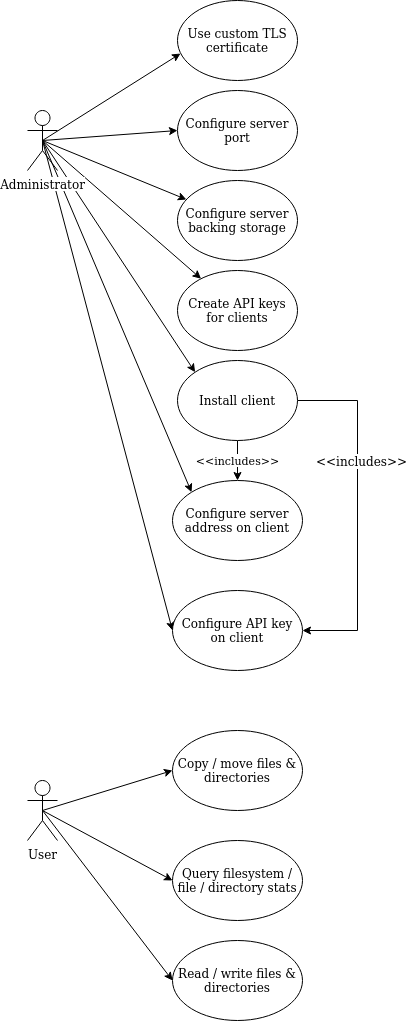

The diagram above was exported from draw.io. Its source (the exported page's mxGraphModel, read from the mxfile embedded in the PNG):
<mxGraphModel dx="782" dy="750" grid="1" gridSize="10" guides="1" tooltips="1" connect="1" arrows="1" fold="1" page="1" pageScale="1" pageWidth="850" pageHeight="1100" math="0" shadow="0">
  <root>
    <mxCell id="0" />
    <mxCell id="1" parent="0" />
    <mxCell id="1dYpBH8A3PAZpDGm5g6p-7" style="rounded=0;orthogonalLoop=1;jettySize=auto;html=1;exitX=0.5;exitY=0.5;exitDx=0;exitDy=0;exitPerimeter=0;entryX=0;entryY=0.5;entryDx=0;entryDy=0;" edge="1" parent="1" source="1dYpBH8A3PAZpDGm5g6p-2" target="1dYpBH8A3PAZpDGm5g6p-23">
      <mxGeometry relative="1" as="geometry">
        <mxPoint x="220" y="230" as="targetPoint" />
      </mxGeometry>
    </mxCell>
    <mxCell id="1dYpBH8A3PAZpDGm5g6p-14" style="edgeStyle=none;rounded=0;orthogonalLoop=1;jettySize=auto;html=1;exitX=0.5;exitY=0.5;exitDx=0;exitDy=0;exitPerimeter=0;entryX=0.025;entryY=0.663;entryDx=0;entryDy=0;entryPerimeter=0;" edge="1" parent="1" source="1dYpBH8A3PAZpDGm5g6p-2" target="1dYpBH8A3PAZpDGm5g6p-11">
      <mxGeometry relative="1" as="geometry" />
    </mxCell>
    <mxCell id="1dYpBH8A3PAZpDGm5g6p-17" style="edgeStyle=none;rounded=0;orthogonalLoop=1;jettySize=auto;html=1;exitX=0.5;exitY=0.5;exitDx=0;exitDy=0;exitPerimeter=0;" edge="1" parent="1" source="1dYpBH8A3PAZpDGm5g6p-2" target="1dYpBH8A3PAZpDGm5g6p-16">
      <mxGeometry relative="1" as="geometry" />
    </mxCell>
    <mxCell id="1dYpBH8A3PAZpDGm5g6p-19" style="edgeStyle=none;rounded=0;orthogonalLoop=1;jettySize=auto;html=1;exitX=0.5;exitY=0.5;exitDx=0;exitDy=0;exitPerimeter=0;" edge="1" parent="1" source="1dYpBH8A3PAZpDGm5g6p-2" target="1dYpBH8A3PAZpDGm5g6p-18">
      <mxGeometry relative="1" as="geometry" />
    </mxCell>
    <mxCell id="1dYpBH8A3PAZpDGm5g6p-27" style="edgeStyle=none;rounded=0;orthogonalLoop=1;jettySize=auto;html=1;exitX=0.5;exitY=0.5;exitDx=0;exitDy=0;exitPerimeter=0;entryX=0;entryY=0;entryDx=0;entryDy=0;" edge="1" parent="1" source="1dYpBH8A3PAZpDGm5g6p-2" target="1dYpBH8A3PAZpDGm5g6p-25">
      <mxGeometry relative="1" as="geometry" />
    </mxCell>
    <mxCell id="1dYpBH8A3PAZpDGm5g6p-31" style="edgeStyle=none;rounded=0;orthogonalLoop=1;jettySize=auto;html=1;exitX=0.5;exitY=0.5;exitDx=0;exitDy=0;exitPerimeter=0;entryX=0;entryY=0;entryDx=0;entryDy=0;" edge="1" parent="1" source="1dYpBH8A3PAZpDGm5g6p-2" target="1dYpBH8A3PAZpDGm5g6p-29">
      <mxGeometry relative="1" as="geometry" />
    </mxCell>
    <mxCell id="1dYpBH8A3PAZpDGm5g6p-36" style="edgeStyle=none;rounded=0;orthogonalLoop=1;jettySize=auto;html=1;exitX=0.5;exitY=0.5;exitDx=0;exitDy=0;exitPerimeter=0;entryX=0;entryY=0.5;entryDx=0;entryDy=0;" edge="1" parent="1" source="1dYpBH8A3PAZpDGm5g6p-2" target="1dYpBH8A3PAZpDGm5g6p-32">
      <mxGeometry relative="1" as="geometry" />
    </mxCell>
    <mxCell id="1dYpBH8A3PAZpDGm5g6p-2" value="Administrator" style="shape=umlActor;verticalLabelPosition=bottom;labelBackgroundColor=#ffffff;verticalAlign=top;html=1;outlineConnect=0;" vertex="1" parent="1">
      <mxGeometry x="110" y="200" width="30" height="60" as="geometry" />
    </mxCell>
    <mxCell id="1dYpBH8A3PAZpDGm5g6p-38" style="edgeStyle=none;rounded=0;orthogonalLoop=1;jettySize=auto;html=1;exitX=0.5;exitY=0.5;exitDx=0;exitDy=0;exitPerimeter=0;entryX=0;entryY=0.5;entryDx=0;entryDy=0;" edge="1" parent="1" source="1dYpBH8A3PAZpDGm5g6p-3" target="1dYpBH8A3PAZpDGm5g6p-37">
      <mxGeometry relative="1" as="geometry" />
    </mxCell>
    <mxCell id="1dYpBH8A3PAZpDGm5g6p-40" style="edgeStyle=none;rounded=0;orthogonalLoop=1;jettySize=auto;html=1;exitX=0.5;exitY=0.5;exitDx=0;exitDy=0;exitPerimeter=0;entryX=0;entryY=0.5;entryDx=0;entryDy=0;" edge="1" parent="1" source="1dYpBH8A3PAZpDGm5g6p-3" target="1dYpBH8A3PAZpDGm5g6p-39">
      <mxGeometry relative="1" as="geometry" />
    </mxCell>
    <mxCell id="1dYpBH8A3PAZpDGm5g6p-42" style="edgeStyle=none;rounded=0;orthogonalLoop=1;jettySize=auto;html=1;exitX=0.5;exitY=0.5;exitDx=0;exitDy=0;exitPerimeter=0;entryX=0;entryY=0.5;entryDx=0;entryDy=0;" edge="1" parent="1" source="1dYpBH8A3PAZpDGm5g6p-3" target="1dYpBH8A3PAZpDGm5g6p-41">
      <mxGeometry relative="1" as="geometry" />
    </mxCell>
    <mxCell id="1dYpBH8A3PAZpDGm5g6p-3" value="User" style="shape=umlActor;verticalLabelPosition=bottom;labelBackgroundColor=#ffffff;verticalAlign=top;html=1;outlineConnect=0;" vertex="1" parent="1">
      <mxGeometry x="110" y="870" width="30" height="60" as="geometry" />
    </mxCell>
    <mxCell id="1dYpBH8A3PAZpDGm5g6p-11" value="Use custom TLS certificate" style="ellipse;whiteSpace=wrap;html=1;" vertex="1" parent="1">
      <mxGeometry x="260" y="90" width="120" height="80" as="geometry" />
    </mxCell>
    <mxCell id="1dYpBH8A3PAZpDGm5g6p-16" value="Create API keys for clients" style="ellipse;whiteSpace=wrap;html=1;" vertex="1" parent="1">
      <mxGeometry x="260" y="360" width="120" height="80" as="geometry" />
    </mxCell>
    <mxCell id="1dYpBH8A3PAZpDGm5g6p-18" value="Configure server backing storage" style="ellipse;whiteSpace=wrap;html=1;" vertex="1" parent="1">
      <mxGeometry x="260" y="270" width="120" height="80" as="geometry" />
    </mxCell>
    <mxCell id="1dYpBH8A3PAZpDGm5g6p-23" value="Configure server port" style="ellipse;whiteSpace=wrap;html=1;" vertex="1" parent="1">
      <mxGeometry x="260" y="180" width="120" height="80" as="geometry" />
    </mxCell>
    <mxCell id="1dYpBH8A3PAZpDGm5g6p-30" value="&amp;lt;&amp;lt;includes&amp;gt;&amp;gt;" style="edgeStyle=none;rounded=0;orthogonalLoop=1;jettySize=auto;html=1;exitX=0.5;exitY=1;exitDx=0;exitDy=0;" edge="1" parent="1" source="1dYpBH8A3PAZpDGm5g6p-25" target="1dYpBH8A3PAZpDGm5g6p-29">
      <mxGeometry relative="1" as="geometry" />
    </mxCell>
    <mxCell id="1dYpBH8A3PAZpDGm5g6p-33" style="edgeStyle=orthogonalEdgeStyle;rounded=0;orthogonalLoop=1;jettySize=auto;html=1;exitX=1;exitY=0.5;exitDx=0;exitDy=0;entryX=1;entryY=0.5;entryDx=0;entryDy=0;" edge="1" parent="1" source="1dYpBH8A3PAZpDGm5g6p-25" target="1dYpBH8A3PAZpDGm5g6p-32">
      <mxGeometry relative="1" as="geometry">
        <mxPoint x="450" y="490" as="targetPoint" />
        <Array as="points">
          <mxPoint x="440" y="490" />
          <mxPoint x="440" y="720" />
        </Array>
      </mxGeometry>
    </mxCell>
    <mxCell id="1dYpBH8A3PAZpDGm5g6p-34" value="&amp;lt;&amp;lt;includes&amp;gt;&amp;gt;" style="text;html=1;align=center;verticalAlign=middle;resizable=0;points=[];labelBackgroundColor=#ffffff;" vertex="1" connectable="0" parent="1dYpBH8A3PAZpDGm5g6p-33">
      <mxGeometry x="-0.3018" y="3" relative="1" as="geometry">
        <mxPoint as="offset" />
      </mxGeometry>
    </mxCell>
    <mxCell id="1dYpBH8A3PAZpDGm5g6p-25" value="Install client" style="ellipse;whiteSpace=wrap;html=1;" vertex="1" parent="1">
      <mxGeometry x="260" y="450" width="120" height="80" as="geometry" />
    </mxCell>
    <mxCell id="1dYpBH8A3PAZpDGm5g6p-29" value="Configure server address on client" style="ellipse;whiteSpace=wrap;html=1;" vertex="1" parent="1">
      <mxGeometry x="255" y="570" width="130" height="80" as="geometry" />
    </mxCell>
    <mxCell id="1dYpBH8A3PAZpDGm5g6p-32" value="Configure API key on client" style="ellipse;whiteSpace=wrap;html=1;" vertex="1" parent="1">
      <mxGeometry x="255" y="680" width="130" height="80" as="geometry" />
    </mxCell>
    <mxCell id="1dYpBH8A3PAZpDGm5g6p-37" value="Copy / move files &amp;amp; directories" style="ellipse;whiteSpace=wrap;html=1;" vertex="1" parent="1">
      <mxGeometry x="255" y="820" width="130" height="80" as="geometry" />
    </mxCell>
    <mxCell id="1dYpBH8A3PAZpDGm5g6p-39" value="Query filesystem / file / directory stats" style="ellipse;whiteSpace=wrap;html=1;" vertex="1" parent="1">
      <mxGeometry x="255" y="930" width="130" height="80" as="geometry" />
    </mxCell>
    <mxCell id="1dYpBH8A3PAZpDGm5g6p-41" value="Read / write files &amp;amp; directories" style="ellipse;whiteSpace=wrap;html=1;" vertex="1" parent="1">
      <mxGeometry x="255" y="1030" width="130" height="80" as="geometry" />
    </mxCell>
  </root>
</mxGraphModel>